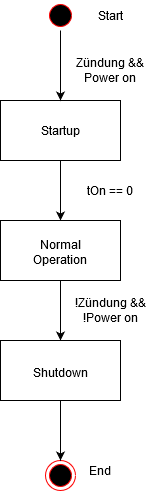

The diagram above was exported from draw.io. Its source (the exported page's mxGraphModel, read from the mxfile embedded in the PNG):
<mxGraphModel dx="814" dy="509" grid="1" gridSize="10" guides="1" tooltips="1" connect="1" arrows="1" fold="1" page="1" pageScale="1" pageWidth="827" pageHeight="1169" math="0" shadow="0">
  <root>
    <mxCell id="0" />
    <mxCell id="1" parent="0" />
    <mxCell id="XA9MwUJN9s6Tfos9f_9i-12" value="" style="edgeStyle=orthogonalEdgeStyle;rounded=0;orthogonalLoop=1;jettySize=auto;html=1;" edge="1" parent="1" source="XA9MwUJN9s6Tfos9f_9i-1" target="XA9MwUJN9s6Tfos9f_9i-3">
      <mxGeometry relative="1" as="geometry" />
    </mxCell>
    <mxCell id="XA9MwUJN9s6Tfos9f_9i-1" value="" style="rounded=0;whiteSpace=wrap;html=1;" vertex="1" parent="1">
      <mxGeometry x="360" y="140" width="120" height="60" as="geometry" />
    </mxCell>
    <mxCell id="XA9MwUJN9s6Tfos9f_9i-2" value="&lt;div&gt;Startup&lt;/div&gt;&lt;div&gt;&lt;br&gt;&lt;/div&gt;" style="text;html=1;strokeColor=none;fillColor=none;align=center;verticalAlign=middle;whiteSpace=wrap;rounded=0;" vertex="1" parent="1">
      <mxGeometry x="400" y="168" width="40" height="20" as="geometry" />
    </mxCell>
    <mxCell id="XA9MwUJN9s6Tfos9f_9i-13" value="" style="edgeStyle=orthogonalEdgeStyle;rounded=0;orthogonalLoop=1;jettySize=auto;html=1;" edge="1" parent="1" source="XA9MwUJN9s6Tfos9f_9i-3" target="XA9MwUJN9s6Tfos9f_9i-5">
      <mxGeometry relative="1" as="geometry" />
    </mxCell>
    <mxCell id="XA9MwUJN9s6Tfos9f_9i-3" value="" style="rounded=0;whiteSpace=wrap;html=1;" vertex="1" parent="1">
      <mxGeometry x="360" y="260" width="120" height="60" as="geometry" />
    </mxCell>
    <mxCell id="XA9MwUJN9s6Tfos9f_9i-4" value="Normal Operation" style="text;html=1;strokeColor=none;fillColor=none;align=center;verticalAlign=middle;whiteSpace=wrap;rounded=0;" vertex="1" parent="1">
      <mxGeometry x="400" y="282" width="40" height="20" as="geometry" />
    </mxCell>
    <mxCell id="XA9MwUJN9s6Tfos9f_9i-5" value="" style="rounded=0;whiteSpace=wrap;html=1;" vertex="1" parent="1">
      <mxGeometry x="360" y="380" width="120" height="60" as="geometry" />
    </mxCell>
    <mxCell id="XA9MwUJN9s6Tfos9f_9i-6" value="Shutdown" style="text;html=1;strokeColor=none;fillColor=none;align=center;verticalAlign=middle;whiteSpace=wrap;rounded=0;" vertex="1" parent="1">
      <mxGeometry x="400" y="402" width="40" height="20" as="geometry" />
    </mxCell>
    <mxCell id="XA9MwUJN9s6Tfos9f_9i-11" value="" style="edgeStyle=orthogonalEdgeStyle;rounded=0;orthogonalLoop=1;jettySize=auto;html=1;" edge="1" parent="1" source="XA9MwUJN9s6Tfos9f_9i-7" target="XA9MwUJN9s6Tfos9f_9i-1">
      <mxGeometry relative="1" as="geometry" />
    </mxCell>
    <mxCell id="XA9MwUJN9s6Tfos9f_9i-7" value="" style="ellipse;html=1;shape=startState;fillColor=#000000;strokeColor=#ff0000;" vertex="1" parent="1">
      <mxGeometry x="405" y="40" width="30" height="30" as="geometry" />
    </mxCell>
    <mxCell id="XA9MwUJN9s6Tfos9f_9i-14" value="" style="ellipse;html=1;shape=endState;fillColor=#000000;strokeColor=#ff0000;" vertex="1" parent="1">
      <mxGeometry x="405" y="500" width="30" height="30" as="geometry" />
    </mxCell>
    <mxCell id="XA9MwUJN9s6Tfos9f_9i-18" value="" style="endArrow=classic;html=1;exitX=0.5;exitY=1;exitDx=0;exitDy=0;entryX=0.5;entryY=0;entryDx=0;entryDy=0;" edge="1" parent="1" source="XA9MwUJN9s6Tfos9f_9i-5" target="XA9MwUJN9s6Tfos9f_9i-14">
      <mxGeometry width="50" height="50" relative="1" as="geometry">
        <mxPoint x="440" y="470" as="sourcePoint" />
        <mxPoint x="490" y="420" as="targetPoint" />
      </mxGeometry>
    </mxCell>
    <mxCell id="XA9MwUJN9s6Tfos9f_9i-19" value="End" style="text;html=1;strokeColor=none;fillColor=none;align=center;verticalAlign=middle;whiteSpace=wrap;rounded=0;" vertex="1" parent="1">
      <mxGeometry x="440" y="500" width="40" height="20" as="geometry" />
    </mxCell>
    <mxCell id="XA9MwUJN9s6Tfos9f_9i-20" value="Start" style="text;html=1;strokeColor=none;fillColor=none;align=center;verticalAlign=middle;whiteSpace=wrap;rounded=0;" vertex="1" parent="1">
      <mxGeometry x="450" y="45" width="40" height="20" as="geometry" />
    </mxCell>
    <mxCell id="XA9MwUJN9s6Tfos9f_9i-21" value="!Zündung &amp;amp;&amp;amp; !Power on" style="text;html=1;strokeColor=none;fillColor=none;align=center;verticalAlign=middle;whiteSpace=wrap;rounded=0;" vertex="1" parent="1">
      <mxGeometry x="430" y="340" width="80" height="20" as="geometry" />
    </mxCell>
    <mxCell id="XA9MwUJN9s6Tfos9f_9i-22" value="Zündung &amp;amp;&amp;amp; Power on" style="text;html=1;strokeColor=none;fillColor=none;align=center;verticalAlign=middle;whiteSpace=wrap;rounded=0;" vertex="1" parent="1">
      <mxGeometry x="430" y="100" width="80" height="20" as="geometry" />
    </mxCell>
    <mxCell id="XA9MwUJN9s6Tfos9f_9i-23" value="tOn == 0" style="text;html=1;strokeColor=none;fillColor=none;align=center;verticalAlign=middle;whiteSpace=wrap;rounded=0;" vertex="1" parent="1">
      <mxGeometry x="430" y="220" width="80" height="20" as="geometry" />
    </mxCell>
  </root>
</mxGraphModel>